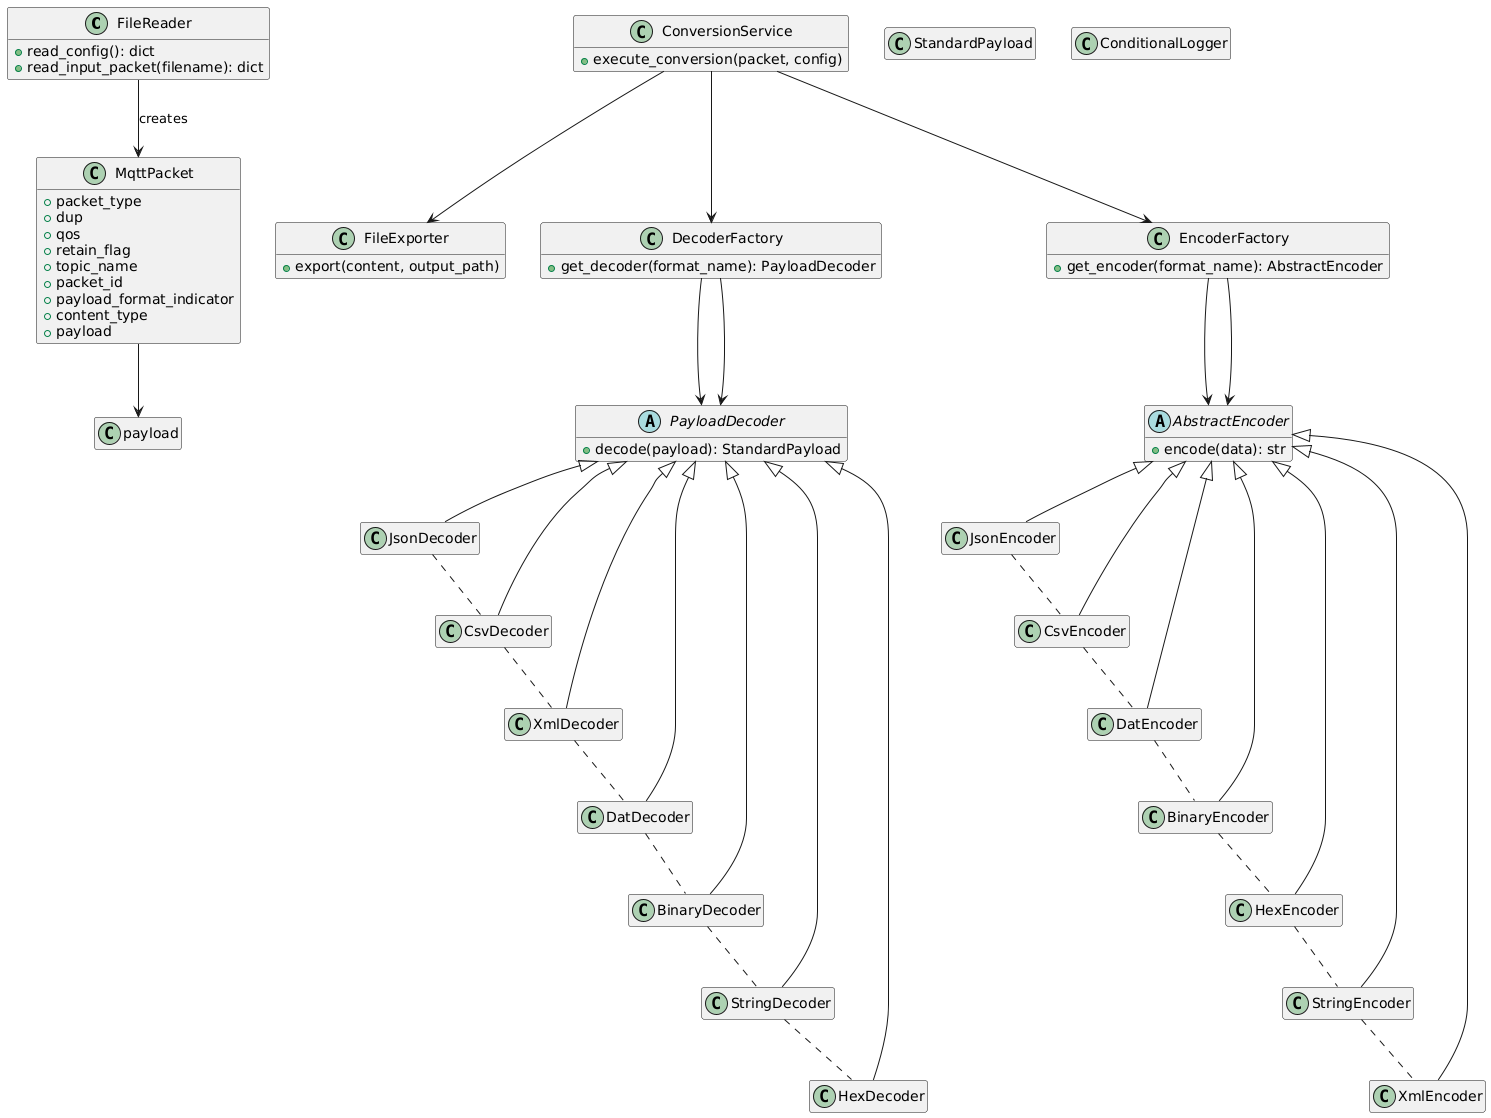

The diagram above was rendered by PlantUML. Its source (embedded in the PNG):
@startuml
hide empty members

class FileReader {
    +read_config(): dict
    +read_input_packet(filename): dict
}

class MqttPacket {
    +packet_type
    +dup
    +qos
    +retain_flag
    +topic_name
    +packet_id
    +payload_format_indicator
    +content_type
    +payload
}

class ConversionService {
    +execute_conversion(packet, config)
}

class FileExporter {
    +export(content, output_path)
}

class StandardPayload

' Decoders
abstract class PayloadDecoder {
    +decode(payload): StandardPayload
}
class DecoderFactory {
    +get_decoder(format_name): PayloadDecoder
}
DecoderFactory --> PayloadDecoder

class JsonDecoder
class CsvDecoder
class XmlDecoder
class DatDecoder
class BinaryDecoder
class StringDecoder
class HexDecoder

PayloadDecoder <|-- JsonDecoder
PayloadDecoder <|-- CsvDecoder
PayloadDecoder <|-- XmlDecoder
PayloadDecoder <|-- DatDecoder
PayloadDecoder <|-- BinaryDecoder
PayloadDecoder <|-- StringDecoder
PayloadDecoder <|-- HexDecoder

JsonDecoder .down. CsvDecoder
CsvDecoder .down. XmlDecoder
XmlDecoder .down. DatDecoder
DatDecoder .down. BinaryDecoder
BinaryDecoder .down. StringDecoder
StringDecoder .down. HexDecoder

' Encoders
abstract class AbstractEncoder {
    +encode(data): str
}
class EncoderFactory {
    +get_encoder(format_name): AbstractEncoder
}
EncoderFactory --> AbstractEncoder

class JsonEncoder
class CsvEncoder
class DatEncoder
class BinaryEncoder
class HexEncoder
class StringEncoder
class XmlEncoder

AbstractEncoder <|-- JsonEncoder
AbstractEncoder <|-- CsvEncoder
AbstractEncoder <|-- DatEncoder
AbstractEncoder <|-- BinaryEncoder
AbstractEncoder <|-- HexEncoder
AbstractEncoder <|-- StringEncoder
AbstractEncoder <|-- XmlEncoder

JsonEncoder .down. CsvEncoder
CsvEncoder .down. DatEncoder
DatEncoder .down. BinaryEncoder
BinaryEncoder .down. HexEncoder
HexEncoder .down. StringEncoder
StringEncoder .down. XmlEncoder

' Logger
class ConditionalLogger

' Relationships
FileReader --> MqttPacket : creates
ConversionService --> DecoderFactory
ConversionService --> EncoderFactory
ConversionService --> FileExporter
MqttPacket --> "payload"
DecoderFactory --> PayloadDecoder
EncoderFactory --> AbstractEncoder
@enduml